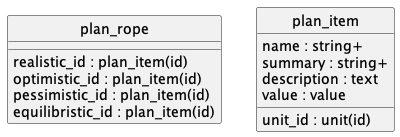

The diagram above was rendered by PlantUML. Its source (embedded in the PNG):
@startuml uml
skinparam monochrome true
skinparam linetype ortho
hide circle

entity plan_rope {
  realistic_id : plan_item(id)
  optimistic_id : plan_item(id)
  pessimistic_id : plan_item(id)
  equilibristic_id : plan_item(id)
}

entity plan_item {
  name : string+
  summary : string+
  description : text
  unit_id : unit(id)
  value : value
}

@enduml